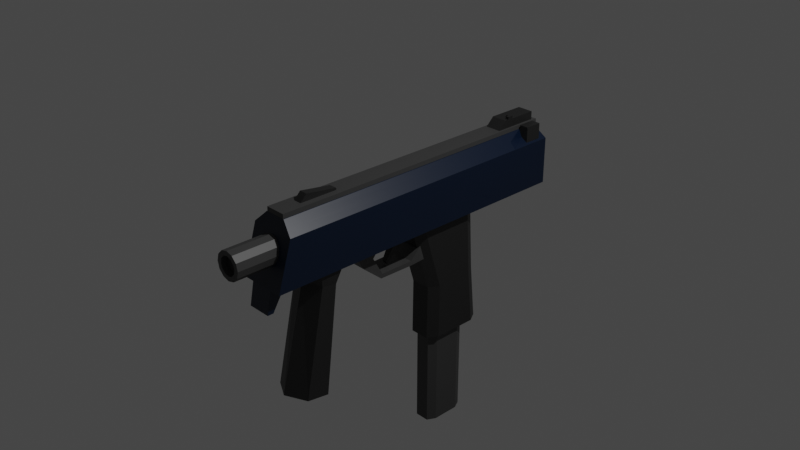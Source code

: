 # Source: SubmachineGun_01.blend  (saved by Blender 2.90.8; exported with 4.5.12 LTS)
import bpy
from mathutils import Matrix  # noqa: F401  (used for matrix-valued properties, if any)

bpy.ops.wm.read_factory_settings(use_empty=True)
scene = bpy.context.scene
scene.name = 'Scene'

# ---- collections
col_collection = bpy.data.collections.new('Collection'); scene.collection.children.link(col_collection)

# ---- materials (node trees are filled in below, after node groups)
mat_darkblue_smg01 = bpy.data.materials.new('DarkBlue_SMG01')
mat_darkblue_smg01.alpha_threshold = 0.0
mat_darkblue_smg01.use_transparent_shadow = False
mat_darkblue_smg01.line_color = (0.0, 0.0, 0.0, 1.0)
mat_black_smg01 = bpy.data.materials.new('Black_SMG01')
mat_black_smg01.use_transparent_shadow = False
mat_gray_smg01 = bpy.data.materials.new('Gray_SMG01')
mat_gray_smg01.use_transparent_shadow = False
mat_white_smg01 = bpy.data.materials.new('White_SMG01')
mat_white_smg01.use_transparent_shadow = False

# ---- material node trees
mat_darkblue_smg01.use_nodes = True; mat_darkblue_smg01.node_tree.nodes.clear()
_N = mat_darkblue_smg01.node_tree.nodes; _L = mat_darkblue_smg01.node_tree.links
n0 = _N.new('ShaderNodeOutputMaterial'); n0.name = 'Material Output'; n0.location = (300, 300)
n1 = _N.new('ShaderNodeBsdfPrincipled'); n1.name = 'Principled BSDF'; n1.location = (10, 300)
n1.distribution = 'GGX'
n1.subsurface_method = 'BURLEY'
n1.inputs[0].default_value = (0.0003809, 0.007366, 0.02539, 1.0)
n1.inputs[2].default_value = 0.4
n1.inputs[3].default_value = 1.45
n1.inputs[27].default_value = (0.0, 0.0, 0.0, 1.0)
n1.inputs[28].default_value = 1.0
_L.new(n1.outputs[0], n0.inputs[0])
n0.is_active_output = True
mat_black_smg01.use_nodes = True; mat_black_smg01.node_tree.nodes.clear()
_N = mat_black_smg01.node_tree.nodes; _L = mat_black_smg01.node_tree.links
n0 = _N.new('ShaderNodeBsdfPrincipled'); n0.name = 'Principled BSDF'; n0.location = (10, 300)
n0.distribution = 'GGX'
n0.subsurface_method = 'BURLEY'
n0.inputs[0].default_value = (0.0137, 0.0137, 0.0137, 1.0)
n0.inputs[3].default_value = 1.45
n0.inputs[27].default_value = (0.0, 0.0, 0.0, 1.0)
n0.inputs[28].default_value = 1.0
n1 = _N.new('ShaderNodeOutputMaterial'); n1.name = 'Material Output'; n1.location = (300, 300)
_L.new(n0.outputs[0], n1.inputs[0])
n1.is_active_output = True
mat_gray_smg01.use_nodes = True; mat_gray_smg01.node_tree.nodes.clear()
_N = mat_gray_smg01.node_tree.nodes; _L = mat_gray_smg01.node_tree.links
n0 = _N.new('ShaderNodeBsdfPrincipled'); n0.name = 'Principled BSDF'; n0.location = (10, 300)
n0.distribution = 'GGX'
n0.subsurface_method = 'BURLEY'
n0.inputs[0].default_value = (0.04817, 0.04817, 0.04817, 1.0)
n0.inputs[3].default_value = 1.45
n0.inputs[27].default_value = (0.0, 0.0, 0.0, 1.0)
n0.inputs[28].default_value = 1.0
n1 = _N.new('ShaderNodeOutputMaterial'); n1.name = 'Material Output'; n1.location = (300, 300)
_L.new(n0.outputs[0], n1.inputs[0])
n1.is_active_output = True
mat_white_smg01.use_nodes = True; mat_white_smg01.node_tree.nodes.clear()
_N = mat_white_smg01.node_tree.nodes; _L = mat_white_smg01.node_tree.links
n0 = _N.new('ShaderNodeBsdfPrincipled'); n0.name = 'Principled BSDF'; n0.location = (10, 300)
n0.distribution = 'GGX'
n0.subsurface_method = 'BURLEY'
n0.inputs[0].default_value = (1.0, 1.0, 1.0, 1.0)
n0.inputs[3].default_value = 1.45
n0.inputs[27].default_value = (0.0, 0.0, 0.0, 1.0)
n0.inputs[28].default_value = 1.0
n1 = _N.new('ShaderNodeOutputMaterial'); n1.name = 'Material Output'; n1.location = (300, 300)
_L.new(n0.outputs[0], n1.inputs[0])
n1.is_active_output = True

# ---- world
world_world = bpy.data.worlds.new('World'); scene.world = world_world
world_world.use_nodes = True; world_world.node_tree.nodes.clear()
_N = world_world.node_tree.nodes; _L = world_world.node_tree.links
n0 = _N.new('ShaderNodeOutputWorld'); n0.name = 'World Output'; n0.location = (300, 300)
n1 = _N.new('ShaderNodeBackground'); n1.name = 'Background'; n1.location = (10, 300)
n1.inputs[0].default_value = (0.05088, 0.05088, 0.05088, 1.0)
_L.new(n1.outputs[0], n0.inputs[0])
n0.is_active_output = True
world_world.color = (0.05088, 0.05088, 0.05088)
world_world.use_sun_shadow = False
world_world.sun_shadow_jitter_overblur = 0.0

# ---- cameras
cam_camera = bpy.data.cameras.new('Camera')
cam_camera.clip_end = 100.0
cam_camera.ortho_scale = 7.314

# ---- lights
light_light = bpy.data.lights.new('Light', 'POINT')
light_light.transmission_factor = 0.0
light_light.energy = 1000.0
light_light.shadow_soft_size = 0.1
light_light.shadow_maximum_resolution = 0.006
light_light.use_absolute_resolution = True

# ---- meshes
me_cube = bpy.data.meshes.new('Cube')
me_cube.from_pydata([(-0.1516, 0.4099, 0.3959), (-0.1516, 0.3721, 0.3581), (-0.1516, 0.4099, 0.1716), (-0.1516, 0.3721, 0.2094), (-0.1516, 0.9066, 0.1716), (-0.1516, 0.9443, 0.2094), (-0.1516, 0.9066, 0.3959), (-0.1516, 0.9443, 0.3581), (0.2808, 1.63, 0.432), (0.2808, 1.918, -0.091), (0.143, 1.63, 0.5697), (0.2808, 1.421, -0.091), (0.2808, 1.63, -0.091), (-0.2412, 1.918, -0.091), (-0.2412, 1.63, -0.091), (-0.2412, 1.421, -0.091), (0.143, 1.918, 0.5697), (0.2808, 1.918, 0.432), (0.2808, 1.421, 0.432), (0.143, 1.421, 0.5697), (-0.2412, 1.918, 0.432), (-0.1034, 1.918, 0.5697), (-0.1034, 1.421, 0.5697), (-0.2412, 1.421, 0.432), (-0.1034, 1.63, 0.5697), (-0.2412, 1.63, 0.432), (0.1823, 1.63, 0.4926), (0.1823, 1.918, 0.4926), (0.2119, 1.421, 0.5009), (-0.1427, 1.63, 0.4926), (-0.1723, 1.421, 0.5009), (-0.1427, 1.918, 0.4926), (-0.2412, -1.754, -0.091), (0.2808, -1.754, -0.091), (0.2119, -1.576, 0.5009), (0.2808, -1.596, 0.4349), (-0.1723, -1.576, 0.5009), (-0.1034, -1.557, 0.5669), (0.143, -1.557, 0.5669), (-0.2412, -1.596, 0.4349), (0.01978, 1.918, -0.091), (0.01978, 1.421, -0.091), (0.01978, 1.63, -0.091), (0.01978, -1.754, -0.091), (-0.1107, 1.918, -0.091), (-0.1107, 1.63, -0.091), (-0.1107, 1.421, -0.091), (-0.1107, -1.754, -0.091), (0.1503, 1.421, -0.091), (0.1503, -1.754, -0.091), (0.1503, 1.918, -0.091), (0.1503, 1.63, -0.091), (-0.1723, -1.416, 0.5009), (-0.1034, -1.397, 0.567), (-0.2412, -1.434, 0.4347), (-0.2412, -1.584, -0.091), (0.2119, -1.416, 0.5009), (0.2808, -1.434, 0.4347), (0.2808, -1.584, -0.091), (0.143, -1.397, 0.567), (0.01978, -1.584, -0.091), (-0.1107, -1.584, -0.091), (0.1503, -1.584, -0.091), (-0.1107, -1.8, -0.337), (0.01978, -1.8, -0.337), (0.01978, -1.733, -0.337), (-0.1107, -1.733, -0.337), (0.1503, -1.8, -0.337), (0.1503, -1.733, -0.337), (-0.1034, 0.1357, 0.5685), (0.2808, 0.1187, 0.4332), (0.2808, 0.05045, -0.091), (-0.1723, 0.1272, 0.5009), (-0.2412, 0.1187, 0.4332), (-0.2412, 0.05045, -0.091), (0.2119, 0.1272, 0.5009), (0.143, 0.1357, 0.5685), (0.01978, 0.05045, -0.091), (-0.1107, 0.05045, -0.091), (0.1503, 0.05045, -0.091), (-0.1034, 1.223, 0.5696), (0.2808, 1.22, 0.4322), (0.2808, 1.21, -0.091), (-0.1723, 1.221, 0.5009), (-0.2412, 1.22, 0.4322), (-0.2412, 1.21, -0.091), (0.2119, 1.221, 0.5009), (0.143, 1.223, 0.5696), (0.01978, 1.21, -0.091), (-0.1107, 1.21, -0.091), (0.1503, 1.21, -0.091), (-0.2412, 1.918, 0.1344), (-0.2412, 1.421, 0.1344), (-0.2412, 1.63, 0.1344), (-0.2412, -1.686, 0.1357), (-0.2412, -1.519, 0.1356), (-0.2412, 0.07989, 0.135), (-0.2412, 1.214, 0.1345), (-0.2412, 0.9443, 0.3581), (-0.2412, 0.9443, 0.2094), (-0.2412, 0.9066, 0.3959), (-0.2412, 0.9066, 0.1716), (-0.2412, 0.4099, 0.1716), (-0.2412, 0.4099, 0.3959), (-0.2412, 0.3721, 0.3581), (-0.2412, 0.3721, 0.2094), (-0.1568, 0.4074, -0.8637), (-0.08934, 0.2919, -0.8637), (-0.1568, 0.1408, 0.002998), (-0.08934, 0.02508, 0.002998), (-0.08934, 0.9564, -0.8637), (-0.1568, 0.8441, -0.8637), (-0.08934, 0.9064, 0.002998), (-0.1568, 0.7941, 0.002998), (0.1289, 0.2919, -0.8637), (0.1964, 0.4074, -0.8637), (0.1289, 0.02508, 0.002998), (0.1964, 0.1408, 0.002998), (0.1964, 0.8441, -0.8637), (0.1289, 0.9564, -0.8637), (0.1964, 0.7941, 0.002998), (0.1289, 0.9064, 0.002998), (-0.08934, 0.2832, -1.487), (-0.1568, 0.3986, -1.487), (-0.1568, 0.9052, -1.487), (-0.08934, 1.018, -1.487), (0.1964, 0.3986, -1.487), (0.1289, 0.2832, -1.487), (0.1289, 1.018, -1.487), (0.1964, 0.9052, -1.487), (0.01978, -1.066, -1.47), (0.01978, -0.8322, -0.07661), (0.2419, -1.193, -1.451), (0.2578, -0.9693, -0.06724), (0.2419, -1.447, -1.412), (0.2578, -1.244, -0.04849), (0.01978, -1.573, -1.393), (0.01978, -1.381, -0.03911), (-0.2024, -1.447, -1.412), (-0.2183, -1.244, -0.04849), (-0.2024, -1.193, -1.451), (-0.2183, -0.9693, -0.06724), (0.01978, -0.9537, -0.2731), (0.2261, -1.038, -0.2604), (0.2261, -1.206, -0.2351), (0.01978, -1.29, -0.2225), (-0.1865, -1.206, -0.2351), (-0.1865, -1.038, -0.2604), (-0.1051, -0.3831, -0.4882), (-0.1581, -0.7624, -0.07449), (-0.1051, -0.367, -0.4388), (-0.1581, -0.4299, -0.06009), (0.1447, -0.3831, -0.4882), (0.1977, -0.7624, -0.07449), (0.1447, -0.367, -0.4388), (0.1977, -0.4299, -0.06009), (-0.1169, -0.6397, -0.2697), (-0.1169, -0.498, -0.2177), (0.1564, -0.498, -0.2177), (0.1564, -0.6397, -0.2697), (-0.1121, 0.02836, -0.4894), (-0.1121, 0.02475, -0.4376), (0.1517, 0.02836, -0.4894), (0.1517, 0.02475, -0.4376), (-0.1094, 0.2405, -0.4799), (-0.1094, 0.1721, -0.2955), (0.149, 0.2405, -0.4799), (0.149, 0.1721, -0.2955), (-0.02186, -0.1344, -0.2367), (-0.02186, -0.2236, -0.03204), (-0.02186, -0.03323, -0.2367), (-0.02186, 0.01549, -0.03204), (0.06142, -0.1344, -0.2367), (0.06142, -0.2236, -0.03204), (0.06142, -0.03323, -0.2367), (0.06142, 0.01549, -0.03204), (-0.006232, -0.2293, -0.3937), (-0.006232, -0.2084, -0.4258), (0.0458, -0.2293, -0.3937), (0.0458, -0.2084, -0.4258), (-0.06076, 0.3324, -2.606), (-0.1097, 0.4268, -2.606), (-0.1097, 0.4268, -1.424), (-0.06076, 0.3324, -1.424), (-0.1097, 0.7379, -2.606), (-0.06076, 0.8324, -2.606), (-0.06076, 0.8324, -1.424), (-0.1097, 0.7379, -1.424), (0.1492, 0.4268, -2.606), (0.1003, 0.3324, -2.606), (0.1003, 0.3324, -1.424), (0.1492, 0.4268, -1.424), (0.1003, 0.8324, -2.606), (0.1492, 0.7379, -2.606), (0.1492, 0.7379, -1.424), (0.1003, 0.8324, -1.424), (0.01978, -1.551, 0.399), (0.01978, -2.106, 0.3487), (0.09637, -1.551, 0.3785), (0.07118, -2.106, 0.3349), (0.1524, -1.551, 0.3225), (0.1088, -2.106, 0.2973), (0.173, -1.551, 0.2459), (0.1226, -2.106, 0.2459), (0.1524, -1.551, 0.1693), (0.1088, -2.106, 0.1945), (0.09637, -1.551, 0.1132), (0.07118, -2.106, 0.1569), (0.01978, -1.551, 0.0927), (0.01978, -2.106, 0.1431), (-0.0568, -1.551, 0.1132), (-0.03161, -2.106, 0.1569), (-0.1129, -1.551, 0.1693), (-0.06924, -2.106, 0.1945), (-0.1334, -1.551, 0.2459), (-0.08301, -2.106, 0.2459), (-0.1129, -1.551, 0.3225), (-0.06924, -2.106, 0.2973), (-0.0568, -1.551, 0.3785), (-0.03161, -2.106, 0.3349), (0.09637, -2.106, 0.3785), (0.01978, -2.106, 0.399), (0.1524, -2.106, 0.3225), (0.173, -2.106, 0.2459), (0.1524, -2.106, 0.1693), (0.09637, -2.106, 0.1132), (0.01978, -2.106, 0.0927), (-0.0568, -2.106, 0.1132), (-0.1129, -2.106, 0.1693), (-0.1334, -2.106, 0.2459), (-0.1129, -2.106, 0.3225), (-0.0568, -2.106, 0.3785), (0.07118, -2.029, 0.3349), (0.01978, -2.029, 0.3487), (0.1088, -2.029, 0.2973), (0.1226, -2.029, 0.2459), (0.1088, -2.029, 0.1945), (0.07118, -2.029, 0.1569), (0.01978, -2.029, 0.1431), (-0.03161, -2.029, 0.1569), (-0.06924, -2.029, 0.1945), (-0.08301, -2.029, 0.2459), (-0.06924, -2.029, 0.2973), (-0.03161, -2.029, 0.3349), (-0.09505, -1.556, 0.5204), (-0.09505, -1.556, 0.6164), (-0.09505, 1.913, 0.5204), (-0.09505, 1.913, 0.6164), (0.1346, -1.556, 0.5204), (0.1346, -1.556, 0.6164), (0.1346, 1.913, 0.5204), (0.1346, 1.913, 0.6164), (0.1552, 1.632, 0.424), (0.1552, 1.632, 0.6198), (0.1552, 1.828, 0.424), (0.1552, 1.828, 0.6198), (0.2571, 1.632, 0.424), (0.2571, 1.632, 0.6198), (0.2571, 1.828, 0.424), (0.2571, 1.828, 0.6198), (-0.07066, 1.595, 0.5944), (-0.07066, 1.595, 0.7069), (-0.07066, 1.863, 0.5944), (-0.07066, 1.863, 0.7069), (0.1102, 1.595, 0.5944), (0.1102, 1.595, 0.7069), (0.1102, 1.863, 0.5944), (0.1102, 1.863, 0.7069), (-0.07066, 1.327, 0.5944), (-0.07066, 1.443, 0.7069), (0.1102, 1.443, 0.7069), (0.1102, 1.327, 0.5944), (0.07411, 1.489, 0.6998), (0.07411, 1.489, 0.7364), (0.07411, 1.557, 0.6998), (0.07411, 1.557, 0.7364), (0.1074, 1.489, 0.6998), (0.1074, 1.489, 0.7364), (0.1074, 1.557, 0.6998), (0.1074, 1.557, 0.7364), (0.07411, 1.521, 0.6998), (0.07411, 1.521, 0.7364), (0.1074, 1.521, 0.6998), (0.1074, 1.521, 0.7364), (0.04722, 1.521, 0.7364), (0.04722, 1.557, 0.7364), (0.04722, 1.557, 0.6998), (0.04722, 1.521, 0.6998), (-0.02519, -1.325, 0.588), (-0.02519, -1.228, 0.6926), (-0.02519, -0.87, 0.588), (-0.02519, -0.87, 0.6375), (0.06475, -1.325, 0.588), (0.06475, -1.228, 0.6926), (0.06475, -0.87, 0.588), (0.06475, -0.87, 0.6375), (-0.1631, 0.4099, 0.3959), (-0.1631, 0.3721, 0.3581), (-0.1631, 0.4099, 0.1716), (-0.1631, 0.3721, 0.2094), (-0.2147, 0.3721, 0.2094), (-0.2147, 0.4099, 0.1716), (-0.2147, 0.3721, 0.3581), (-0.2147, 0.4099, 0.3959), (-0.2147, 0.9066, 0.1716), (-0.2147, 0.9443, 0.2094), (-0.2147, 0.9066, 0.3959), (-0.2147, 0.9443, 0.3581), (-0.1631, 0.9066, 0.1716), (-0.1631, 0.9443, 0.2094), (-0.1631, 0.9066, 0.3959), (-0.1631, 0.9443, 0.3581)], [], [(4, 2, 3, 1, 0, 6, 7, 5), (53, 52, 36, 37), (93, 25, 20, 91), (30, 29, 25, 23), (51, 12, 11, 48), (10, 24, 22, 19), (12, 8, 18, 11), (26, 28, 18, 8), (29, 31, 20, 25), (13, 91, 20, 31, 21, 16, 27, 17, 9, 50, 40, 44), (27, 26, 8, 17), (9, 17, 8, 12), (16, 21, 24, 10), (50, 9, 12, 51), (92, 23, 25, 93), (16, 10, 26, 27), (10, 19, 28, 26), (24, 21, 31, 29), (22, 24, 29, 30), (33, 35, 34, 38, 37, 36, 39, 94, 32, 47, 43, 49), (52, 54, 39, 36), (95, 55, 32, 94), (57, 56, 34, 35), (58, 57, 35, 33), (56, 59, 38, 34), (62, 58, 33, 49), (59, 53, 37, 38), (43, 47, 63, 64), (44, 40, 42, 45), (45, 42, 41, 46), (14, 45, 46, 15), (13, 44, 45, 14), (55, 61, 47, 32), (62, 49, 67, 68), (40, 50, 51, 42), (42, 51, 48, 41), (77, 79, 62, 60), (74, 78, 61, 55), (78, 77, 60, 61), (76, 69, 53, 59), (79, 71, 58, 62), (75, 76, 59, 56), (71, 70, 57, 58), (70, 75, 56, 57), (96, 74, 55, 95), (72, 73, 54, 52), (69, 72, 52, 53), (66, 65, 64, 63), (65, 68, 67, 64), (61, 60, 65, 66), (60, 62, 68, 65), (49, 43, 64, 67), (47, 61, 66, 63), (80, 83, 72, 69), (83, 84, 73, 72), (97, 85, 74, 96), (81, 86, 75, 70), (82, 81, 70, 71), (86, 87, 76, 75), (90, 82, 71, 79), (87, 80, 69, 76), (89, 88, 77, 78), (85, 89, 78, 74), (88, 90, 79, 77), (41, 48, 90, 88), (15, 46, 89, 85), (46, 41, 88, 89), (19, 22, 80, 87), (48, 11, 82, 90), (28, 19, 87, 86), (11, 18, 81, 82), (18, 28, 86, 81), (92, 15, 85, 97), (30, 23, 84, 83), (22, 30, 83, 80), (23, 92, 97, 84), (84, 97, 99, 98, 100, 103, 104, 73), (73, 96, 95, 54), (54, 95, 94, 39), (15, 92, 93, 14), (14, 93, 91, 13), (73, 104, 105, 102, 101, 99, 97, 96), (100, 6, 0, 103), (102, 2, 4, 101), (101, 4, 5, 99), (104, 1, 3, 105), (105, 3, 2, 102), (103, 0, 1, 104), (99, 5, 7, 98), (98, 7, 6, 100), (114, 116, 109, 107), (110, 119, 128, 125), (124, 125, 128, 129, 126, 127, 122, 123), (114, 107, 122, 127), (118, 120, 117, 115), (110, 112, 121, 119), (120, 121, 112, 113, 108, 109, 116, 117), (118, 115, 126, 129), (106, 108, 113, 111), (107, 109, 108, 106), (112, 110, 111, 113), (120, 118, 119, 121), (116, 114, 115, 117), (114, 127, 126, 115), (128, 119, 118, 129), (106, 123, 122, 107), (124, 111, 110, 125), (106, 111, 124, 123), (142, 131, 133, 143), (143, 133, 135, 144), (144, 135, 137, 145), (145, 137, 139, 146), (133, 131, 141, 139, 137, 135), (146, 139, 141, 147), (147, 141, 131, 142), (130, 132, 134, 136, 138, 140), (140, 147, 142, 130), (138, 146, 147, 140), (136, 145, 146, 138), (134, 144, 145, 136), (132, 143, 144, 134), (130, 142, 143, 132), (156, 149, 151, 157), (157, 151, 155, 158), (158, 155, 153, 159), (159, 153, 149, 156), (148, 150, 161, 160), (155, 151, 149, 153), (152, 159, 156, 148), (154, 158, 159, 152), (150, 157, 158, 154), (148, 156, 157, 150), (163, 162, 166, 167), (154, 152, 162, 163), (152, 148, 160, 162), (150, 154, 163, 161), (165, 167, 166, 164), (160, 161, 165, 164), (162, 160, 164, 166), (161, 163, 167, 165), (168, 169, 171, 170), (170, 171, 175, 174), (174, 175, 173, 172), (172, 173, 169, 168), (172, 168, 176, 178), (175, 171, 169, 173), (177, 179, 178, 176), (170, 174, 179, 177), (168, 170, 177, 176), (174, 172, 178, 179), (189, 190, 183, 180), (193, 194, 191, 188), (194, 195, 186, 187, 182, 183, 190, 191), (181, 182, 187, 184), (185, 186, 195, 192), (180, 183, 182, 181), (186, 185, 184, 187), (194, 193, 192, 195), (190, 189, 188, 191), (184, 185, 192, 193, 188, 189, 180, 181), (196, 221, 220, 198), (198, 220, 222, 200), (200, 222, 223, 202), (202, 223, 224, 204), (204, 224, 225, 206), (206, 225, 226, 208), (208, 226, 227, 210), (210, 227, 228, 212), (212, 228, 229, 214), (214, 229, 230, 216), (207, 205, 236, 237), (216, 230, 231, 218), (218, 231, 221, 196), (196, 198, 200, 202, 204, 206, 208, 210, 212, 214, 216, 218), (197, 199, 220, 221), (199, 201, 222, 220), (201, 203, 223, 222), (203, 205, 224, 223), (205, 207, 225, 224), (207, 209, 226, 225), (209, 211, 227, 226), (211, 213, 228, 227), (213, 215, 229, 228), (215, 217, 230, 229), (217, 219, 231, 230), (219, 197, 221, 231), (232, 233, 243, 242, 241, 240, 239, 238, 237, 236, 235, 234), (197, 219, 243, 233), (201, 199, 232, 234), (215, 213, 240, 241), (209, 207, 237, 238), (203, 201, 234, 235), (217, 215, 241, 242), (211, 209, 238, 239), (205, 203, 235, 236), (219, 217, 242, 243), (199, 197, 233, 232), (213, 211, 239, 240), (244, 245, 247, 246), (246, 247, 251, 250), (250, 251, 249, 248), (248, 249, 245, 244), (246, 250, 248, 244), (251, 247, 245, 249), (252, 253, 255, 254), (254, 255, 259, 258), (258, 259, 257, 256), (256, 257, 253, 252), (254, 258, 256, 252), (259, 255, 253, 257), (260, 261, 263, 262), (262, 263, 267, 266), (266, 267, 265, 264), (265, 261, 269, 270), (262, 266, 264, 260), (267, 263, 261, 265), (271, 270, 269, 268), (264, 265, 270, 271), (261, 260, 268, 269), (260, 264, 271, 268), (281, 275, 285, 284), (274, 275, 279, 278), (282, 283, 277, 276), (276, 277, 273, 272), (280, 282, 276, 272), (283, 281, 273, 277), (279, 275, 281, 283), (274, 278, 282, 280), (278, 279, 283, 282), (272, 273, 281, 280), (287, 284, 285, 286), (275, 274, 286, 285), (274, 280, 287, 286), (280, 281, 284, 287), (288, 289, 291, 290), (290, 291, 295, 294), (294, 295, 293, 292), (292, 293, 289, 288), (290, 294, 292, 288), (295, 291, 289, 293), (308, 309, 311, 310, 296, 297, 299, 298), (304, 301, 300, 302, 303, 306, 307, 305), (300, 301, 298, 299), (303, 302, 297, 296), (307, 306, 310, 311), (304, 305, 309, 308), (302, 300, 299, 297), (306, 303, 296, 310), (305, 307, 311, 309), (301, 304, 308, 298)])
me_cube.polygons.foreach_set('material_index', [0, 0, 0, 0, 0, 0, 0, 0, 0, 0, 0, 0, 0, 0, 0, 0, 0, 0, 0, 0, 0, 0, 0, 0, 0, 0, 0, 0, 0, 0, 0, 0, 0, 0, 0, 0, 0, 0, 0, 0, 0, 0, 0, 0, 0, 0, 0, 0, 0, 0, 0, 0, 0, 0, 0, 0, 0, 0, 0, 0, 0, 0, 0, 0, 0, 0, 0, 0, 0, 0, 0, 0, 0, 0, 0, 0, 0, 0, 0, 0, 0, 0, 0, 0, 0, 0, 0, 0, 0, 0, 1, 1, 1, 1, 1, 1, 1, 1, 1, 1, 1, 1, 1, 1, 1, 1, 1, 1, 1, 1, 1, 1, 1, 1, 1, 1, 1, 1, 1, 1, 1, 1, 2, 2, 2, 2, 2, 2, 2, 2, 2, 2, 2, 2, 2, 2, 2, 2, 2, 2, 1, 1, 1, 1, 1, 1, 1, 1, 1, 1, 2, 2, 2, 2, 2, 2, 2, 2, 2, 2, 2, 2, 2, 2, 2, 2, 2, 2, 2, 2, 2, 2, 2, 2, 2, 2, 2, 2, 2, 2, 2, 2, 2, 2, 2, 2, 2, 2, 2, 2, 2, 2, 2, 2, 2, 2, 2, 2, 2, 2, 2, 2, 2, 2, 1, 1, 1, 1, 1, 1, 1, 1, 1, 1, 1, 1, 1, 1, 1, 1, 1, 1, 1, 1, 1, 1, 1, 1, 1, 1, 1, 1, 1, 1, 1, 1, 1, 1, 1, 1, 3, 3, 3, 3, 3, 3, 3, 3, 3, 3])
_uv = me_cube.uv_layers.new(name='UVMap')
_uv.uv.foreach_set('vector', [0.375, 0.5165, 0.375, 0.7335, 0.4171, 0.75, 0.5829, 0.75, 0.625, 0.7335, 0.625, 0.5165, 0.5829, 0.5, 0.4171, 0.5, 0.625, 0.0, 0.5989, 0.0, 0.5989, 0.0, 0.625, 0.0, 0.4603, 0.1051, 0.5729, 0.1051, 0.5729, 0.25, 0.4603, 0.25, 0.5989, 0.0, 0.5958, 0.1051, 0.5729, 0.1051, 0.5729, 0.0, 0.3125, 0.6449, 0.375, 0.6449, 0.375, 0.75, 0.3125, 0.75, 0.691, 0.6449, 0.809, 0.6449, 0.809, 0.75, 0.691, 0.75, 0.375, 0.6449, 0.5729, 0.6449, 0.5729, 0.75, 0.375, 0.75, 0.6248, 0.6449, 0.6319, 0.75, 0.5729, 0.75, 0.5729, 0.6449, 0.5958, 0.1051, 0.5958, 0.25, 0.5729, 0.25, 0.5729, 0.1051, 0.375, 0.25, 0.4603, 0.25, 0.5729, 0.25, 0.5958, 0.279, 0.625, 0.316, 0.625, 0.434, 0.5958, 0.471, 0.5729, 0.5, 0.375, 0.5, 0.375, 0.4375, 0.375, 0.375, 0.375, 0.3125, 0.6248, 0.5, 0.6248, 0.6449, 0.5729, 0.6449, 0.5729, 0.5, 0.375, 0.5, 0.5729, 0.5, 0.5729, 0.6449, 0.375, 0.6449, 0.691, 0.5, 0.809, 0.5, 0.809, 0.6449, 0.691, 0.6449, 0.3125, 0.5, 0.375, 0.5, 0.375, 0.6449, 0.3125, 0.6449, 0.4603, 0.0, 0.5729, 0.0, 0.5729, 0.1051, 0.4603, 0.1051, 0.691, 0.5, 0.691, 0.6449, 0.6248, 0.6449, 0.6248, 0.5, 0.691, 0.6449, 0.691, 0.75, 0.6319, 0.75, 0.6248, 0.6449, 0.625, 0.1051, 0.625, 0.25, 0.5958, 0.25, 0.5958, 0.1051, 0.625, 0.0, 0.625, 0.1051, 0.5958, 0.1051, 0.5989, 0.0, 0.375, 0.75, 0.5729, 0.75, 0.5989, 0.783, 0.625, 0.816, 0.625, 0.934, 0.5989, 0.967, 0.5729, 1.0, 0.4603, 1.0, 0.375, 1.0, 0.375, 0.9375, 0.375, 0.875, 0.375, 0.8125, 0.5989, 0.0, 0.5729, 0.0, 0.5729, 0.0, 0.5989, 0.0, 0.4603, 0.0, 0.375, 0.0, 0.375, 0.0, 0.4603, 0.0, 0.5729, 0.75, 0.6319, 0.75, 0.6319, 0.75, 0.5729, 0.75, 0.375, 0.75, 0.5729, 0.75, 0.5729, 0.75, 0.375, 0.75, 0.6319, 0.75, 0.691, 0.75, 0.691, 0.75, 0.6319, 0.75, 0.3125, 0.75, 0.375, 0.75, 0.375, 0.75, 0.3125, 0.75, 0.691, 0.75, 0.809, 0.75, 0.809, 0.75, 0.691, 0.75, 0.375, 0.875, 0.375, 0.9375, 0.375, 0.9375, 0.375, 0.875, 0.1875, 0.5, 0.25, 0.5, 0.25, 0.6449, 0.1875, 0.6449, 0.1875, 0.6449, 0.25, 0.6449, 0.25, 0.75, 0.1875, 0.75, 0.125, 0.6449, 0.1875, 0.6449, 0.1875, 0.75, 0.125, 0.75, 0.125, 0.5, 0.1875, 0.5, 0.1875, 0.6449, 0.125, 0.6449, 0.125, 0.75, 0.1875, 0.75, 0.1875, 0.75, 0.125, 0.75, 0.3125, 0.75, 0.3125, 0.75, 0.3125, 0.75, 0.3125, 0.75, 0.25, 0.5, 0.3125, 0.5, 0.3125, 0.6449, 0.25, 0.6449, 0.25, 0.6449, 0.3125, 0.6449, 0.3125, 0.75, 0.25, 0.75, 0.25, 0.75, 0.3125, 0.75, 0.3125, 0.75, 0.25, 0.75, 0.125, 0.75, 0.1875, 0.75, 0.1875, 0.75, 0.125, 0.75, 0.1875, 0.75, 0.25, 0.75, 0.25, 0.75, 0.1875, 0.75, 0.691, 0.75, 0.809, 0.75, 0.809, 0.75, 0.691, 0.75, 0.3125, 0.75, 0.375, 0.75, 0.375, 0.75, 0.3125, 0.75, 0.6319, 0.75, 0.691, 0.75, 0.691, 0.75, 0.6319, 0.75, 0.375, 0.75, 0.5729, 0.75, 0.5729, 0.75, 0.375, 0.75, 0.5729, 0.75, 0.6319, 0.75, 0.6319, 0.75, 0.5729, 0.75, 0.4603, 0.0, 0.375, 0.0, 0.375, 0.0, 0.4603, 0.0, 0.5989, 0.0, 0.5729, 0.0, 0.5729, 0.0, 0.5989, 0.0, 0.625, 0.0, 0.5989, 0.0, 0.5989, 0.0, 0.625, 0.0, 0.1875, 0.75, 0.25, 0.75, 0.25, 0.75, 0.1875, 0.75, 0.25, 0.75, 0.3125, 0.75, 0.3125, 0.75, 0.25, 0.75, 0.1875, 0.75, 0.25, 0.75, 0.25, 0.75, 0.1875, 0.75, 0.25, 0.75, 0.3125, 0.75, 0.3125, 0.75, 0.25, 0.75, 0.375, 0.8125, 0.375, 0.875, 0.375, 0.875, 0.375, 0.8125, 0.1875, 0.75, 0.1875, 0.75, 0.1875, 0.75, 0.1875, 0.75, 0.625, 0.0, 0.5989, 0.0, 0.5989, 0.0, 0.625, 0.0, 0.5989, 0.0, 0.5729, 0.0, 0.5729, 0.0, 0.5989, 0.0, 0.4603, 0.0, 0.375, 0.0, 0.375, 0.0, 0.4603, 0.0, 0.5729, 0.75, 0.6319, 0.75, 0.6319, 0.75, 0.5729, 0.75, 0.375, 0.75, 0.5729, 0.75, 0.5729, 0.75, 0.375, 0.75, 0.6319, 0.75, 0.691, 0.75, 0.691, 0.75, 0.6319, 0.75, 0.3125, 0.75, 0.375, 0.75, 0.375, 0.75, 0.3125, 0.75, 0.691, 0.75, 0.809, 0.75, 0.809, 0.75, 0.691, 0.75, 0.1875, 0.75, 0.25, 0.75, 0.25, 0.75, 0.1875, 0.75, 0.125, 0.75, 0.1875, 0.75, 0.1875, 0.75, 0.125, 0.75, 0.25, 0.75, 0.3125, 0.75, 0.3125, 0.75, 0.25, 0.75, 0.25, 0.75, 0.3125, 0.75, 0.3125, 0.75, 0.25, 0.75, 0.125, 0.75, 0.1875, 0.75, 0.1875, 0.75, 0.125, 0.75, 0.1875, 0.75, 0.25, 0.75, 0.25, 0.75, 0.1875, 0.75, 0.691, 0.75, 0.809, 0.75, 0.809, 0.75, 0.691, 0.75, 0.3125, 0.75, 0.375, 0.75, 0.375, 0.75, 0.3125, 0.75, 0.6319, 0.75, 0.691, 0.75, 0.691, 0.75, 0.6319, 0.75, 0.375, 0.75, 0.5729, 0.75, 0.5729, 0.75, 0.375, 0.75, 0.5729, 0.75, 0.6319, 0.75, 0.6319, 0.75, 0.5729, 0.75, 0.4603, 0.0, 0.375, 0.0, 0.375, 0.0, 0.4603, 0.0, 0.5989, 0.0, 0.5729, 0.0, 0.5729, 0.0, 0.5989, 0.0, 0.625, 0.0, 0.5989, 0.0, 0.5989, 0.0, 0.625, 0.0, 0.5729, 0.0, 0.4603, 0.0, 0.4603, 0.0, 0.5729, 0.0, 0.5729, 0.0, 0.4603, 0.0, 0.4886, 0.0, 0.5448, 0.0, 0.559, 0.0, 0.5589, 0.0, 0.5446, 0.0, 0.5729, 0.0, 0.5729, 0.0, 0.4603, 0.0, 0.4603, 0.0, 0.5729, 0.0, 0.5729, 0.0, 0.4603, 0.0, 0.4603, 0.0, 0.5729, 0.0, 0.375, 0.0, 0.4603, 0.0, 0.4603, 0.1051, 0.375, 0.1051, 0.375, 0.1051, 0.4603, 0.1051, 0.4603, 0.25, 0.375, 0.25, 0.5729, 0.0, 0.5446, 0.0, 0.4884, 0.0, 0.4742, 0.0, 0.4743, 0.0, 0.4886, 0.0, 0.4603, 0.0, 0.4603, 0.0, 0.625, 0.5165, 0.625, 0.5165, 0.625, 0.7335, 0.625, 0.7335, 0.375, 0.7335, 0.375, 0.7335, 0.375, 0.5165, 0.375, 0.5165, 0.375, 0.5165, 0.375, 0.5165, 0.4171, 0.5, 0.4171, 0.5, 0.5829, 0.75, 0.5829, 0.75, 0.4171, 0.75, 0.4171, 0.75, 0.4171, 0.75, 0.4171, 0.75, 0.375, 0.7335, 0.375, 0.7335, 0.625, 0.7335, 0.625, 0.7335, 0.5829, 0.75, 0.5829, 0.75, 0.4171, 0.5, 0.4171, 0.5, 0.5829, 0.5, 0.5829, 0.5, 0.5829, 0.5, 0.5829, 0.5, 0.625, 0.5165, 0.625, 0.5165, 0.375, 0.7978, 0.625, 0.7978, 0.625, 0.9522, 0.375, 0.9522, 0.375, 0.2978, 0.375, 0.4522, 0.375, 0.4522, 0.375, 0.2978, 0.125, 0.5382, 0.1728, 0.5, 0.3272, 0.5, 0.375, 0.5382, 0.375, 0.7107, 0.3272, 0.75, 0.1728, 0.75, 0.125, 0.7107, 0.375, 0.7978, 0.375, 0.9522, 0.375, 0.9522, 0.375, 0.7978, 0.375, 0.5422, 0.625, 0.5319, 0.625, 0.7172, 0.375, 0.7065, 0.375, 0.2978, 0.625, 0.2978, 0.625, 0.4522, 0.375, 0.4522, 0.625, 0.5319, 0.6728, 0.5, 0.8272, 0.5, 0.875, 0.5319, 0.875, 0.7172, 0.8272, 0.75, 0.6728, 0.75, 0.625, 0.7172, 0.375, 0.5422, 0.375, 0.7065, 0.375, 0.7107, 0.375, 0.5382, 0.375, 0.04346, 0.625, 0.03282, 0.625, 0.2181, 0.375, 0.2078, 0.375, 0.0, 0.625, 0.0, 0.625, 0.03282, 0.375, 0.04346, 0.625, 0.2978, 0.375, 0.2978, 0.375, 0.2078, 0.625, 0.2181, 0.625, 0.5319, 0.375, 0.5422, 0.375, 0.4522, 0.625, 0.4522, 0.625, 0.7978, 0.375, 0.7978, 0.375, 0.7065, 0.625, 0.7172, 0.375, 0.7978, 0.375, 0.7978, 0.375, 0.7107, 0.375, 0.7065, 0.375, 0.4522, 0.375, 0.4522, 0.375, 0.5422, 0.375, 0.5382, 0.375, 0.04346, 0.375, 0.03928, 0.375, 0.0, 0.375, 0.0, 0.375, 0.2118, 0.375, 0.2078, 0.375, 0.2978, 0.375, 0.2978, 0.375, 0.04346, 0.375, 0.2078, 0.375, 0.2118, 0.375, 0.03928, 1.0, 0.75, 1.0, 1.0, 0.8333, 1.0, 0.8333, 0.75, 0.8333, 0.75, 0.8333, 1.0, 0.6667, 1.0, 0.6667, 0.75, 0.6667, 0.75, 0.6667, 1.0, 0.5, 1.0, 0.5, 0.75, 0.5, 0.75, 0.5, 1.0, 0.3333, 1.0, 0.3333, 0.75, 0.4578, 0.37, 0.25, 0.49, 0.04215, 0.37, 0.04215, 0.13, 0.25, 0.01, 0.4578, 0.13, 0.3333, 0.75, 0.3333, 1.0, 0.1667, 1.0, 0.1667, 0.75, 0.1667, 0.75, 0.1667, 1.0, -8.941e-08, 1.0, -8.941e-08, 0.75, 0.75, 0.49, 0.9578, 0.37, 0.9578, 0.13, 0.75, 0.01, 0.5422, 0.13, 0.5422, 0.37, 0.1667, 0.5, 0.1667, 0.75, -8.941e-08, 0.75, -8.941e-08, 0.5, 0.3333, 0.5, 0.3333, 0.75, 0.1667, 0.75, 0.1667, 0.5, 0.5, 0.5, 0.5, 0.75, 0.3333, 0.75, 0.3333, 0.5, 0.6667, 0.5, 0.6667, 0.75, 0.5, 0.75, 0.5, 0.5, 0.8333, 0.5, 0.8333, 0.75, 0.6667, 0.75, 0.6667, 0.5, 1.0, 0.5, 1.0, 0.75, 0.8333, 0.75, 0.8333, 0.5, 0.5, 0.0, 0.57, 0.0, 0.57, 0.25, 0.5, 0.25, 0.5, 0.25, 0.57, 0.25, 0.57, 0.5, 0.5, 0.5, 0.5, 0.5, 0.57, 0.5, 0.57, 0.75, 0.5, 0.75, 0.5, 0.75, 0.57, 0.75, 0.57, 1.0, 0.5, 1.0, 0.375, 0.0, 0.375, 0.25, 0.375, 0.25, 0.375, 0.0, 0.57, 0.5, 0.875, 0.5462, 0.875, 0.7831, 0.57, 0.75, 0.375, 0.75, 0.5, 0.75, 0.5, 1.0, 0.375, 1.0, 0.375, 0.5, 0.5, 0.5, 0.5, 0.75, 0.375, 0.75, 0.375, 0.25, 0.5, 0.25, 0.5, 0.5, 0.375, 0.5, 0.375, 0.0, 0.5, 0.0, 0.5, 0.25, 0.375, 0.25, 0.375, 0.5, 0.375, 0.75, 0.375, 0.75, 0.375, 0.5, 0.375, 0.5, 0.375, 0.75, 0.375, 0.75, 0.375, 0.5, 0.375, 0.75, 0.375, 1.0, 0.375, 1.0, 0.375, 0.75, 0.375, 0.25, 0.375, 0.5, 0.375, 0.5, 0.375, 0.25, 0.125, 0.5, 0.375, 0.5, 0.375, 0.75, 0.125, 0.75, 0.375, 0.0, 0.375, 0.25, 0.375, 0.25, 0.375, 0.0, 0.375, 0.75, 0.375, 1.0, 0.375, 1.0, 0.375, 0.75, 0.375, 0.25, 0.375, 0.5, 0.375, 0.5, 0.375, 0.25, 0.4371, 0.0, 0.625, 0.0, 0.625, 0.25, 0.4371, 0.25, 0.4371, 0.25, 0.625, 0.25, 0.625, 0.5, 0.4371, 0.5, 0.4371, 0.5, 0.625, 0.5, 0.625, 0.75, 0.4371, 0.75, 0.4371, 0.75, 0.625, 0.75, 0.625, 1.0, 0.4371, 1.0, 0.4371, 0.75, 0.4371, 1.0, 0.375, 1.0, 0.375, 0.75, 0.625, 0.5, 0.875, 0.5, 0.875, 0.75, 0.625, 0.75, 0.125, 0.5, 0.375, 0.5, 0.375, 0.75, 0.125, 0.75, 0.4371, 0.25, 0.4371, 0.5, 0.375, 0.5, 0.375, 0.25, 0.4371, 0.0, 0.4371, 0.25, 0.375, 0.25, 0.375, 0.0, 0.4371, 0.5, 0.4371, 0.75, 0.375, 0.75, 0.375, 0.5, 0.375, 0.7972, 0.625, 0.7972, 0.625, 0.9528, 0.375, 0.9528, 0.375, 0.5472, 0.625, 0.5472, 0.625, 0.7028, 0.375, 0.7028, 0.625, 0.5472, 0.6722, 0.5, 0.8278, 0.5, 0.875, 0.5472, 0.875, 0.7028, 0.8278, 0.75, 0.6722, 0.75, 0.625, 0.7028, 0.375, 0.04723, 0.625, 0.04723, 0.625, 0.2028, 0.375, 0.2028, 0.375, 0.2972, 0.625, 0.2972, 0.625, 0.4528, 0.375, 0.4528, 0.375, 0.0, 0.625, 0.0, 0.625, 0.04723, 0.375, 0.04723, 0.625, 0.2972, 0.375, 0.2972, 0.375, 0.2028, 0.625, 0.2028, 0.625, 0.5472, 0.375, 0.5472, 0.375, 0.4528, 0.625, 0.4528, 0.625, 0.7972, 0.375, 0.7972, 0.375, 0.7028, 0.625, 0.7028, 0.125, 0.5472, 0.1722, 0.5, 0.3278, 0.5, 0.375, 0.5472, 0.375, 0.7028, 0.3278, 0.75, 0.1722, 0.75, 0.125, 0.7028, 1.0, 0.5, 1.0, 1.0, 0.9167, 1.0, 0.9167, 0.5, 0.9167, 0.5, 0.9167, 1.0, 0.8333, 1.0, 0.8333, 0.5, 0.8333, 0.5, 0.8333, 1.0, 0.75, 1.0, 0.75, 0.5, 0.75, 0.5, 0.75, 1.0, 0.6667, 1.0, 0.6667, 0.5, 0.6667, 0.5, 0.6667, 1.0, 0.5833, 1.0, 0.5833, 0.5, 0.5833, 0.5, 0.5833, 1.0, 0.5, 1.0, 0.5, 0.5, 0.5, 0.5, 0.5, 1.0, 0.4167, 1.0, 0.4167, 0.5, 0.4167, 0.5, 0.4167, 1.0, 0.3333, 1.0, 0.3333, 0.5, 0.3333, 0.5, 0.3333, 1.0, 0.25, 1.0, 0.25, 0.5, 0.25, 0.5, 0.25, 1.0, 0.1667, 1.0, 0.1667, 0.5, 0.3305, 0.1105, 0.3895, 0.1695, 0.3895, 0.1695, 0.3305, 0.1105, 0.1667, 0.5, 0.1667, 1.0, 0.08333, 1.0, 0.08333, 0.5, 0.08333, 0.5, 0.08333, 1.0, 7.451e-08, 1.0, 7.451e-08, 0.5, 0.75, 0.49, 0.87, 0.4578, 0.9578, 0.37, 0.99, 0.25, 0.9578, 0.13, 0.87, 0.04215, 0.75, 0.01, 0.63, 0.04215, 0.5422, 0.13, 0.51, 0.25, 0.5422, 0.37, 0.63, 0.4578, 0.25, 0.4111, 0.3305, 0.3895, 0.37, 0.4578, 0.25, 0.49, 0.3305, 0.3895, 0.3895, 0.3305, 0.4578, 0.37, 0.37, 0.4578, 0.3895, 0.3305, 0.4111, 0.25, 0.49, 0.25, 0.4578, 0.37, 0.4111, 0.25, 0.3895, 0.1695, 0.4578, 0.13, 0.49, 0.25, 0.3895, 0.1695, 0.3305, 0.1105, 0.37, 0.04215, 0.4578, 0.13, 0.3305, 0.1105, 0.25, 0.08893, 0.25, 0.01, 0.37, 0.04215, 0.25, 0.08893, 0.1695, 0.1105, 0.13, 0.04215, 0.25, 0.01, 0.1695, 0.1105, 0.1105, 0.1695, 0.04215, 0.13, 0.13, 0.04215, 0.1105, 0.1695, 0.08893, 0.25, 0.01, 0.25, 0.04215, 0.13, 0.08893, 0.25, 0.1105, 0.3305, 0.04215, 0.37, 0.01, 0.25, 0.1105, 0.3305, 0.1695, 0.3895, 0.13, 0.4578, 0.04215, 0.37, 0.1695, 0.3895, 0.25, 0.4111, 0.25, 0.49, 0.13, 0.4578, 0.3305, 0.3895, 0.25, 0.4111, 0.1695, 0.3895, 0.1105, 0.3305, 0.08893, 0.25, 0.1105, 0.1695, 0.1695, 0.1105, 0.25, 0.08893, 0.3305, 0.1105, 0.3895, 0.1695, 0.4111, 0.25, 0.3895, 0.3305, 0.25, 0.4111, 0.1695, 0.3895, 0.1695, 0.3895, 0.25, 0.4111, 0.3895, 0.3305, 0.3305, 0.3895, 0.3305, 0.3895, 0.3895, 0.3305, 0.08893, 0.25, 0.1105, 0.1695, 0.1105, 0.1695, 0.08893, 0.25, 0.25, 0.08893, 0.3305, 0.1105, 0.3305, 0.1105, 0.25, 0.08893, 0.4111, 0.25, 0.3895, 0.3305, 0.3895, 0.3305, 0.4111, 0.25, 0.1105, 0.3305, 0.08893, 0.25, 0.08893, 0.25, 0.1105, 0.3305, 0.1695, 0.1105, 0.25, 0.08893, 0.25, 0.08893, 0.1695, 0.1105, 0.3895, 0.1695, 0.4111, 0.25, 0.4111, 0.25, 0.3895, 0.1695, 0.1695, 0.3895, 0.1105, 0.3305, 0.1105, 0.3305, 0.1695, 0.3895, 0.3305, 0.3895, 0.25, 0.4111, 0.25, 0.4111, 0.3305, 0.3895, 0.1105, 0.1695, 0.1695, 0.1105, 0.1695, 0.1105, 0.1105, 0.1695, 0.375, 0.0, 0.625, 0.0, 0.625, 0.25, 0.375, 0.25, 0.375, 0.25, 0.625, 0.25, 0.625, 0.5, 0.375, 0.5, 0.375, 0.5, 0.625, 0.5, 0.625, 0.75, 0.375, 0.75, 0.375, 0.75, 0.625, 0.75, 0.625, 1.0, 0.375, 1.0, 0.125, 0.5, 0.375, 0.5, 0.375, 0.75, 0.125, 0.75, 0.625, 0.5, 0.875, 0.5, 0.875, 0.75, 0.625, 0.75, 0.375, 0.0, 0.625, 0.0, 0.625, 0.25, 0.375, 0.25, 0.375, 0.25, 0.625, 0.25, 0.625, 0.5, 0.375, 0.5, 0.375, 0.5, 0.625, 0.5, 0.625, 0.75, 0.375, 0.75, 0.375, 0.75, 0.625, 0.75, 0.625, 1.0, 0.375, 1.0, 0.125, 0.5, 0.375, 0.5, 0.375, 0.75, 0.125, 0.75, 0.625, 0.5, 0.875, 0.5, 0.875, 0.75, 0.625, 0.75, 0.375, 0.0, 0.625, 0.0, 0.625, 0.25, 0.375, 0.25, 0.375, 0.25, 0.625, 0.25, 0.625, 0.5, 0.375, 0.5, 0.375, 0.5, 0.625, 0.5, 0.625, 0.75, 0.375, 0.75, 0.625, 0.75, 0.875, 0.75, 0.875, 0.75, 0.625, 0.75, 0.125, 0.5, 0.375, 0.5, 0.375, 0.75, 0.125, 0.75, 0.625, 0.5, 0.875, 0.5, 0.875, 0.75, 0.625, 0.75, 0.375, 0.75, 0.625, 0.75, 0.625, 1.0, 0.375, 1.0, 0.375, 0.75, 0.625, 0.75, 0.625, 0.75, 0.375, 0.75, 0.625, 0.0, 0.375, 0.0, 0.375, 0.0, 0.625, 0.0, 0.125, 0.75, 0.375, 0.75, 0.375, 0.75, 0.125, 0.75, 0.875, 0.6109, 0.875, 0.5, 0.875, 0.5, 0.875, 0.6109, 0.375, 0.25, 0.625, 0.25, 0.625, 0.5, 0.375, 0.5, 0.375, 0.6109, 0.625, 0.6109, 0.625, 0.75, 0.375, 0.75, 0.375, 0.75, 0.625, 0.75, 0.625, 1.0, 0.375, 1.0, 0.125, 0.6109, 0.375, 0.6109, 0.375, 0.75, 0.125, 0.75, 0.625, 0.6109, 0.875, 0.6109, 0.875, 0.75, 0.625, 0.75, 0.625, 0.5, 0.875, 0.5, 0.875, 0.6109, 0.625, 0.6109, 0.125, 0.5, 0.375, 0.5, 0.375, 0.6109, 0.125, 0.6109, 0.375, 0.5, 0.625, 0.5, 0.625, 0.6109, 0.375, 0.6109, 0.375, 0.0, 0.625, 0.0, 0.625, 0.1391, 0.375, 0.1391, 0.375, 0.1391, 0.625, 0.1391, 0.625, 0.25, 0.375, 0.25, 0.625, 0.25, 0.375, 0.25, 0.375, 0.25, 0.625, 0.25, 0.125, 0.5, 0.125, 0.6109, 0.125, 0.6109, 0.125, 0.5, 0.375, 0.1391, 0.625, 0.1391, 0.625, 0.1391, 0.375, 0.1391, 0.375, 0.0, 0.625, 0.0, 0.625, 0.25, 0.375, 0.25, 0.375, 0.25, 0.625, 0.25, 0.625, 0.5, 0.375, 0.5, 0.375, 0.5, 0.625, 0.5, 0.625, 0.75, 0.375, 0.75, 0.375, 0.75, 0.625, 0.75, 0.625, 1.0, 0.375, 1.0, 0.125, 0.5, 0.375, 0.5, 0.375, 0.75, 0.125, 0.75, 0.625, 0.5, 0.875, 0.5, 0.875, 0.75, 0.625, 0.75, 0.375, 0.5165, 0.4171, 0.5, 0.5829, 0.5, 0.625, 0.5165, 0.625, 0.7335, 0.5829, 0.75, 0.4171, 0.75, 0.375, 0.7335, 0.375, 0.5165, 0.375, 0.7335, 0.4171, 0.75, 0.5829, 0.75, 0.625, 0.7335, 0.625, 0.5165, 0.5829, 0.5, 0.4171, 0.5, 0.4171, 0.75, 0.375, 0.7335, 0.375, 0.7335, 0.4171, 0.75, 0.625, 0.7335, 0.5829, 0.75, 0.5829, 0.75, 0.625, 0.7335, 0.5829, 0.5, 0.625, 0.5165, 0.625, 0.5165, 0.5829, 0.5, 0.375, 0.5165, 0.4171, 0.5, 0.4171, 0.5, 0.375, 0.5165, 0.5829, 0.75, 0.4171, 0.75, 0.4171, 0.75, 0.5829, 0.75, 0.625, 0.5165, 0.625, 0.7335, 0.625, 0.7335, 0.625, 0.5165, 0.4171, 0.5, 0.5829, 0.5, 0.5829, 0.5, 0.4171, 0.5, 0.375, 0.7335, 0.375, 0.5165, 0.375, 0.5165, 0.375, 0.7335])
me_cube.materials.append(mat_darkblue_smg01)
me_cube.materials.append(mat_black_smg01)
me_cube.materials.append(mat_gray_smg01)
me_cube.materials.append(mat_white_smg01)
me_cube.use_remesh_preserve_volume = False
me_cube.use_remesh_preserve_attributes = False
me_cube.use_mirror_vertex_groups = False
me_cube.update()

# ---- objects
ob_smg_01 = bpy.data.objects.new('SMG_01', me_cube)
ob_light = bpy.data.objects.new('Light', light_light)
ob_camera = bpy.data.objects.new('Camera', cam_camera)

# ---- transforms, parenting, visibility, modifiers, constraints
ob_smg_01.location = (0.0, 0.0, 0.0)
ob_smg_01.lock_rotations_4d = False
ob_smg_01.empty_display_type = 'ARROWS'
ob_smg_01.lineart.crease_threshold = 0.0
ob_light.location = (4.076, 1.005, 5.904)
ob_light.rotation_euler = (0.6503, 0.05522, 1.866)
ob_light.lock_rotations_4d = False
ob_light.empty_display_type = 'ARROWS'
ob_light.color = (0.0, 0.0, 0.0, 0.0)
ob_light.lineart.crease_threshold = 0.0
ob_camera.location = (7.359, -6.926, 4.958)
ob_camera.rotation_euler = (1.109, 0.0, 0.8149)
ob_camera.lock_rotations_4d = False
ob_camera.empty_display_type = 'ARROWS'
ob_camera.color = (0.0, 0.0, 0.0, 0.0)
ob_camera.display_type = 'WIRE'
ob_camera.lineart.crease_threshold = 0.0

# ---- collection membership
col_collection.objects.link(ob_smg_01)
col_collection.objects.link(ob_light)
col_collection.objects.link(ob_camera)

# ---- scene / render settings (as saved in the file)
scene.camera = ob_camera
scene.frame_start = 1; scene.frame_end = 250; scene.frame_set(1)
scene.render.engine = 'BLENDER_EEVEE_NEXT'
scene.cycles.use_denoising = False
scene.cycles.samples = 128
scene.cycles.sampling_pattern = 'TABULATED_SOBOL'
scene.cycles.use_adaptive_sampling = False
scene.cycles.use_light_tree = False
scene.view_settings.view_transform = 'Filmic'
bpy.context.view_layer.update()
